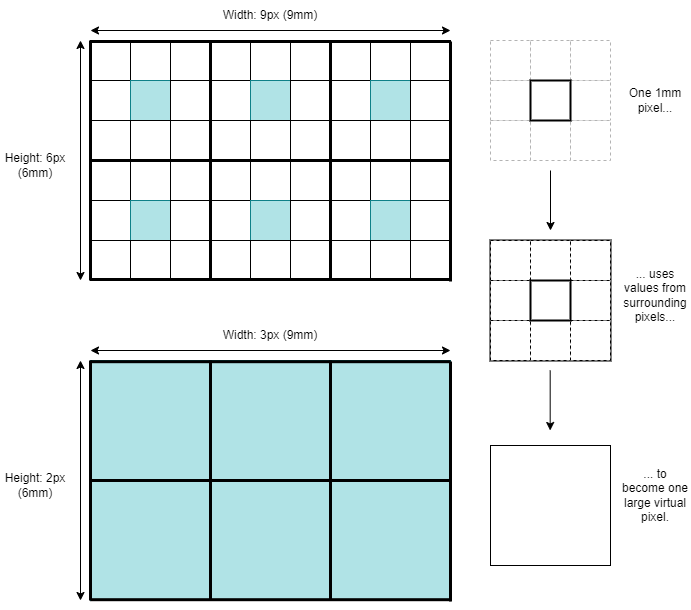

The diagram above was exported from draw.io. Its source (the exported page's mxGraphModel, read from the mxfile embedded in the PNG):
<mxGraphModel dx="859" dy="680" grid="1" gridSize="10" guides="1" tooltips="1" connect="1" arrows="1" fold="1" page="1" pageScale="1" pageWidth="827" pageHeight="1169" math="0" shadow="0">
  <root>
    <mxCell id="0" />
    <mxCell id="1" parent="0" />
    <mxCell id="157" value="" style="whiteSpace=wrap;html=1;strokeWidth=2;" vertex="1" parent="1">
      <mxGeometry x="520" y="320" width="120" height="120" as="geometry" />
    </mxCell>
    <mxCell id="2" value="" style="whiteSpace=wrap;html=1;" vertex="1" parent="1">
      <mxGeometry x="120" y="120" width="40" height="40" as="geometry" />
    </mxCell>
    <mxCell id="3" value="" style="whiteSpace=wrap;html=1;" vertex="1" parent="1">
      <mxGeometry x="160" y="120" width="40" height="40" as="geometry" />
    </mxCell>
    <mxCell id="4" value="" style="whiteSpace=wrap;html=1;" vertex="1" parent="1">
      <mxGeometry x="200" y="120" width="40" height="40" as="geometry" />
    </mxCell>
    <mxCell id="5" value="" style="whiteSpace=wrap;html=1;" vertex="1" parent="1">
      <mxGeometry x="240" y="120" width="40" height="40" as="geometry" />
    </mxCell>
    <mxCell id="6" value="" style="whiteSpace=wrap;html=1;" vertex="1" parent="1">
      <mxGeometry x="280" y="120" width="40" height="40" as="geometry" />
    </mxCell>
    <mxCell id="7" value="" style="whiteSpace=wrap;html=1;" vertex="1" parent="1">
      <mxGeometry x="320" y="120" width="40" height="40" as="geometry" />
    </mxCell>
    <mxCell id="8" value="" style="whiteSpace=wrap;html=1;" vertex="1" parent="1">
      <mxGeometry x="120" y="160" width="40" height="40" as="geometry" />
    </mxCell>
    <mxCell id="9" value="" style="whiteSpace=wrap;html=1;fillColor=#b0e3e6;strokeColor=#0e8088;" vertex="1" parent="1">
      <mxGeometry x="160" y="160" width="40" height="40" as="geometry" />
    </mxCell>
    <mxCell id="10" value="" style="whiteSpace=wrap;html=1;" vertex="1" parent="1">
      <mxGeometry x="200" y="160" width="40" height="40" as="geometry" />
    </mxCell>
    <mxCell id="11" value="" style="whiteSpace=wrap;html=1;" vertex="1" parent="1">
      <mxGeometry x="240" y="160" width="40" height="40" as="geometry" />
    </mxCell>
    <mxCell id="12" value="" style="whiteSpace=wrap;html=1;fillColor=#b0e3e6;strokeColor=#0e8088;" vertex="1" parent="1">
      <mxGeometry x="280" y="160" width="40" height="40" as="geometry" />
    </mxCell>
    <mxCell id="13" value="" style="whiteSpace=wrap;html=1;" vertex="1" parent="1">
      <mxGeometry x="320" y="160" width="40" height="40" as="geometry" />
    </mxCell>
    <mxCell id="14" value="" style="whiteSpace=wrap;html=1;" vertex="1" parent="1">
      <mxGeometry x="120" y="200" width="40" height="40" as="geometry" />
    </mxCell>
    <mxCell id="15" value="" style="whiteSpace=wrap;html=1;" vertex="1" parent="1">
      <mxGeometry x="160" y="200" width="40" height="40" as="geometry" />
    </mxCell>
    <mxCell id="16" value="" style="whiteSpace=wrap;html=1;" vertex="1" parent="1">
      <mxGeometry x="200" y="200" width="40" height="40" as="geometry" />
    </mxCell>
    <mxCell id="17" value="" style="whiteSpace=wrap;html=1;" vertex="1" parent="1">
      <mxGeometry x="240" y="200" width="40" height="40" as="geometry" />
    </mxCell>
    <mxCell id="18" value="" style="whiteSpace=wrap;html=1;" vertex="1" parent="1">
      <mxGeometry x="280" y="200" width="40" height="40" as="geometry" />
    </mxCell>
    <mxCell id="19" value="" style="whiteSpace=wrap;html=1;" vertex="1" parent="1">
      <mxGeometry x="320" y="200" width="40" height="40" as="geometry" />
    </mxCell>
    <mxCell id="20" value="" style="whiteSpace=wrap;html=1;" vertex="1" parent="1">
      <mxGeometry x="360" y="120" width="40" height="40" as="geometry" />
    </mxCell>
    <mxCell id="21" value="" style="whiteSpace=wrap;html=1;" vertex="1" parent="1">
      <mxGeometry x="400" y="120" width="40" height="40" as="geometry" />
    </mxCell>
    <mxCell id="22" value="" style="whiteSpace=wrap;html=1;" vertex="1" parent="1">
      <mxGeometry x="440" y="120" width="40" height="40" as="geometry" />
    </mxCell>
    <mxCell id="23" value="" style="whiteSpace=wrap;html=1;" vertex="1" parent="1">
      <mxGeometry x="360" y="160" width="40" height="40" as="geometry" />
    </mxCell>
    <mxCell id="24" value="" style="whiteSpace=wrap;html=1;fillColor=#b0e3e6;strokeColor=#0e8088;" vertex="1" parent="1">
      <mxGeometry x="400" y="160" width="40" height="40" as="geometry" />
    </mxCell>
    <mxCell id="25" value="" style="whiteSpace=wrap;html=1;" vertex="1" parent="1">
      <mxGeometry x="440" y="160" width="40" height="40" as="geometry" />
    </mxCell>
    <mxCell id="26" value="" style="whiteSpace=wrap;html=1;" vertex="1" parent="1">
      <mxGeometry x="360" y="200" width="40" height="40" as="geometry" />
    </mxCell>
    <mxCell id="27" value="" style="whiteSpace=wrap;html=1;" vertex="1" parent="1">
      <mxGeometry x="400" y="200" width="40" height="40" as="geometry" />
    </mxCell>
    <mxCell id="28" value="" style="whiteSpace=wrap;html=1;" vertex="1" parent="1">
      <mxGeometry x="440" y="200" width="40" height="40" as="geometry" />
    </mxCell>
    <mxCell id="29" value="" style="whiteSpace=wrap;html=1;" vertex="1" parent="1">
      <mxGeometry x="120" y="240" width="40" height="40" as="geometry" />
    </mxCell>
    <mxCell id="30" value="" style="whiteSpace=wrap;html=1;" vertex="1" parent="1">
      <mxGeometry x="160" y="240" width="40" height="40" as="geometry" />
    </mxCell>
    <mxCell id="31" value="" style="whiteSpace=wrap;html=1;" vertex="1" parent="1">
      <mxGeometry x="200" y="240" width="40" height="40" as="geometry" />
    </mxCell>
    <mxCell id="32" value="" style="whiteSpace=wrap;html=1;" vertex="1" parent="1">
      <mxGeometry x="240" y="240" width="40" height="40" as="geometry" />
    </mxCell>
    <mxCell id="33" value="" style="whiteSpace=wrap;html=1;" vertex="1" parent="1">
      <mxGeometry x="280" y="240" width="40" height="40" as="geometry" />
    </mxCell>
    <mxCell id="34" value="" style="whiteSpace=wrap;html=1;" vertex="1" parent="1">
      <mxGeometry x="320" y="240" width="40" height="40" as="geometry" />
    </mxCell>
    <mxCell id="35" value="" style="whiteSpace=wrap;html=1;" vertex="1" parent="1">
      <mxGeometry x="120" y="280" width="40" height="40" as="geometry" />
    </mxCell>
    <mxCell id="36" value="" style="whiteSpace=wrap;html=1;fillColor=#b0e3e6;strokeColor=#0e8088;" vertex="1" parent="1">
      <mxGeometry x="160" y="280" width="40" height="40" as="geometry" />
    </mxCell>
    <mxCell id="37" value="" style="whiteSpace=wrap;html=1;" vertex="1" parent="1">
      <mxGeometry x="200" y="280" width="40" height="40" as="geometry" />
    </mxCell>
    <mxCell id="38" value="" style="whiteSpace=wrap;html=1;" vertex="1" parent="1">
      <mxGeometry x="240" y="280" width="40" height="40" as="geometry" />
    </mxCell>
    <mxCell id="39" value="" style="whiteSpace=wrap;html=1;fillColor=#b0e3e6;strokeColor=#0e8088;" vertex="1" parent="1">
      <mxGeometry x="280" y="280" width="40" height="40" as="geometry" />
    </mxCell>
    <mxCell id="40" value="" style="whiteSpace=wrap;html=1;" vertex="1" parent="1">
      <mxGeometry x="320" y="280" width="40" height="40" as="geometry" />
    </mxCell>
    <mxCell id="41" value="" style="whiteSpace=wrap;html=1;" vertex="1" parent="1">
      <mxGeometry x="120" y="320" width="40" height="40" as="geometry" />
    </mxCell>
    <mxCell id="42" value="" style="whiteSpace=wrap;html=1;" vertex="1" parent="1">
      <mxGeometry x="160" y="320" width="40" height="40" as="geometry" />
    </mxCell>
    <mxCell id="43" value="" style="whiteSpace=wrap;html=1;" vertex="1" parent="1">
      <mxGeometry x="200" y="320" width="40" height="40" as="geometry" />
    </mxCell>
    <mxCell id="44" value="" style="whiteSpace=wrap;html=1;" vertex="1" parent="1">
      <mxGeometry x="240" y="320" width="40" height="40" as="geometry" />
    </mxCell>
    <mxCell id="45" value="" style="whiteSpace=wrap;html=1;" vertex="1" parent="1">
      <mxGeometry x="280" y="320" width="40" height="40" as="geometry" />
    </mxCell>
    <mxCell id="46" value="" style="whiteSpace=wrap;html=1;" vertex="1" parent="1">
      <mxGeometry x="320" y="320" width="40" height="40" as="geometry" />
    </mxCell>
    <mxCell id="47" value="" style="whiteSpace=wrap;html=1;" vertex="1" parent="1">
      <mxGeometry x="360" y="240" width="40" height="40" as="geometry" />
    </mxCell>
    <mxCell id="48" value="" style="whiteSpace=wrap;html=1;" vertex="1" parent="1">
      <mxGeometry x="400" y="240" width="40" height="40" as="geometry" />
    </mxCell>
    <mxCell id="49" value="" style="whiteSpace=wrap;html=1;" vertex="1" parent="1">
      <mxGeometry x="440" y="240" width="40" height="40" as="geometry" />
    </mxCell>
    <mxCell id="50" value="" style="whiteSpace=wrap;html=1;" vertex="1" parent="1">
      <mxGeometry x="360" y="280" width="40" height="40" as="geometry" />
    </mxCell>
    <mxCell id="51" value="" style="whiteSpace=wrap;html=1;fillColor=#b0e3e6;strokeColor=#0e8088;" vertex="1" parent="1">
      <mxGeometry x="400" y="280" width="40" height="40" as="geometry" />
    </mxCell>
    <mxCell id="52" value="" style="whiteSpace=wrap;html=1;" vertex="1" parent="1">
      <mxGeometry x="440" y="280" width="40" height="40" as="geometry" />
    </mxCell>
    <mxCell id="53" value="" style="whiteSpace=wrap;html=1;" vertex="1" parent="1">
      <mxGeometry x="360" y="320" width="40" height="40" as="geometry" />
    </mxCell>
    <mxCell id="54" value="" style="whiteSpace=wrap;html=1;" vertex="1" parent="1">
      <mxGeometry x="400" y="320" width="40" height="40" as="geometry" />
    </mxCell>
    <mxCell id="55" value="" style="whiteSpace=wrap;html=1;" vertex="1" parent="1">
      <mxGeometry x="440" y="320" width="40" height="40" as="geometry" />
    </mxCell>
    <mxCell id="63" value="" style="whiteSpace=wrap;html=1;fillColor=#b0e3e6;strokeColor=#0e8088;" vertex="1" parent="1">
      <mxGeometry x="120" y="440" width="120" height="120" as="geometry" />
    </mxCell>
    <mxCell id="66" value="" style="whiteSpace=wrap;html=1;fillColor=#b0e3e6;strokeColor=#0e8088;" vertex="1" parent="1">
      <mxGeometry x="240" y="440" width="120" height="120" as="geometry" />
    </mxCell>
    <mxCell id="78" value="" style="whiteSpace=wrap;html=1;fillColor=#b0e3e6;strokeColor=#0e8088;" vertex="1" parent="1">
      <mxGeometry x="360" y="440" width="120" height="120" as="geometry" />
    </mxCell>
    <mxCell id="90" value="" style="whiteSpace=wrap;html=1;fillColor=#b0e3e6;strokeColor=#0e8088;" vertex="1" parent="1">
      <mxGeometry x="120" y="560" width="120" height="120" as="geometry" />
    </mxCell>
    <mxCell id="93" value="" style="whiteSpace=wrap;html=1;fillColor=#b0e3e6;strokeColor=#0e8088;" vertex="1" parent="1">
      <mxGeometry x="240" y="560" width="120" height="120" as="geometry" />
    </mxCell>
    <mxCell id="105" value="" style="whiteSpace=wrap;html=1;fillColor=#b0e3e6;strokeColor=#0e8088;" vertex="1" parent="1">
      <mxGeometry x="360" y="560" width="120" height="120" as="geometry" />
    </mxCell>
    <mxCell id="110" value="" style="endArrow=none;html=1;entryX=0;entryY=1;entryDx=0;entryDy=0;strokeWidth=3;" edge="1" parent="1">
      <mxGeometry width="50" height="50" relative="1" as="geometry">
        <mxPoint x="240" y="120" as="sourcePoint" />
        <mxPoint x="240" y="360" as="targetPoint" />
      </mxGeometry>
    </mxCell>
    <mxCell id="111" value="" style="endArrow=none;html=1;entryX=0;entryY=1;entryDx=0;entryDy=0;strokeWidth=3;" edge="1" parent="1">
      <mxGeometry width="50" height="50" relative="1" as="geometry">
        <mxPoint x="360" y="120" as="sourcePoint" />
        <mxPoint x="360" y="360" as="targetPoint" />
      </mxGeometry>
    </mxCell>
    <mxCell id="112" value="" style="endArrow=none;html=1;entryX=1;entryY=0;entryDx=0;entryDy=0;strokeWidth=3;exitX=0;exitY=0;exitDx=0;exitDy=0;" edge="1" parent="1" source="29" target="49">
      <mxGeometry width="50" height="50" relative="1" as="geometry">
        <mxPoint x="370" y="130" as="sourcePoint" />
        <mxPoint x="370" y="370" as="targetPoint" />
      </mxGeometry>
    </mxCell>
    <mxCell id="113" value="" style="endArrow=none;html=1;entryX=1;entryY=0;entryDx=0;entryDy=0;strokeWidth=3;exitX=0;exitY=0;exitDx=0;exitDy=0;" edge="1" parent="1">
      <mxGeometry width="50" height="50" relative="1" as="geometry">
        <mxPoint x="120" y="121" as="sourcePoint" />
        <mxPoint x="480" y="121" as="targetPoint" />
      </mxGeometry>
    </mxCell>
    <mxCell id="114" value="" style="endArrow=none;html=1;entryX=1;entryY=0;entryDx=0;entryDy=0;strokeWidth=3;exitX=0;exitY=0;exitDx=0;exitDy=0;" edge="1" parent="1">
      <mxGeometry width="50" height="50" relative="1" as="geometry">
        <mxPoint x="120" y="359" as="sourcePoint" />
        <mxPoint x="480" y="359" as="targetPoint" />
      </mxGeometry>
    </mxCell>
    <mxCell id="115" value="" style="endArrow=none;html=1;entryX=0;entryY=1;entryDx=0;entryDy=0;strokeWidth=3;" edge="1" parent="1">
      <mxGeometry width="50" height="50" relative="1" as="geometry">
        <mxPoint x="480" y="121" as="sourcePoint" />
        <mxPoint x="480" y="361" as="targetPoint" />
      </mxGeometry>
    </mxCell>
    <mxCell id="116" value="" style="endArrow=none;html=1;entryX=0;entryY=1;entryDx=0;entryDy=0;strokeWidth=3;" edge="1" parent="1">
      <mxGeometry width="50" height="50" relative="1" as="geometry">
        <mxPoint x="120" y="120" as="sourcePoint" />
        <mxPoint x="120" y="360" as="targetPoint" />
      </mxGeometry>
    </mxCell>
    <mxCell id="117" value="" style="endArrow=classic;startArrow=classic;html=1;strokeWidth=1;" edge="1" parent="1">
      <mxGeometry width="50" height="50" relative="1" as="geometry">
        <mxPoint x="120" y="110" as="sourcePoint" />
        <mxPoint x="480" y="110" as="targetPoint" />
      </mxGeometry>
    </mxCell>
    <mxCell id="118" value="Width: 9px (9mm)" style="text;html=1;strokeColor=none;fillColor=none;align=center;verticalAlign=middle;whiteSpace=wrap;rounded=0;" vertex="1" parent="1">
      <mxGeometry x="250" y="80" width="100" height="30" as="geometry" />
    </mxCell>
    <mxCell id="119" value="Height: 6px (6mm)" style="text;html=1;strokeColor=none;fillColor=none;align=center;verticalAlign=middle;whiteSpace=wrap;rounded=0;" vertex="1" parent="1">
      <mxGeometry x="30" y="230" width="70" height="30" as="geometry" />
    </mxCell>
    <mxCell id="120" value="" style="endArrow=classic;startArrow=classic;html=1;strokeWidth=1;" edge="1" parent="1">
      <mxGeometry width="50" height="50" relative="1" as="geometry">
        <mxPoint x="110" y="120" as="sourcePoint" />
        <mxPoint x="110" y="360" as="targetPoint" />
      </mxGeometry>
    </mxCell>
    <mxCell id="121" value="" style="endArrow=classic;startArrow=classic;html=1;strokeWidth=1;" edge="1" parent="1">
      <mxGeometry width="50" height="50" relative="1" as="geometry">
        <mxPoint x="120" y="430" as="sourcePoint" />
        <mxPoint x="480" y="430" as="targetPoint" />
      </mxGeometry>
    </mxCell>
    <mxCell id="122" value="Width: 3px (9mm)" style="text;html=1;strokeColor=none;fillColor=none;align=center;verticalAlign=middle;whiteSpace=wrap;rounded=0;" vertex="1" parent="1">
      <mxGeometry x="250" y="400" width="100" height="30" as="geometry" />
    </mxCell>
    <mxCell id="123" value="Height: 2px (6mm)" style="text;html=1;strokeColor=none;fillColor=none;align=center;verticalAlign=middle;whiteSpace=wrap;rounded=0;" vertex="1" parent="1">
      <mxGeometry x="30" y="550" width="70" height="30" as="geometry" />
    </mxCell>
    <mxCell id="124" value="" style="endArrow=classic;startArrow=classic;html=1;strokeWidth=1;" edge="1" parent="1">
      <mxGeometry width="50" height="50" relative="1" as="geometry">
        <mxPoint x="110" y="440" as="sourcePoint" />
        <mxPoint x="110" y="680" as="targetPoint" />
      </mxGeometry>
    </mxCell>
    <mxCell id="125" value="" style="whiteSpace=wrap;html=1;dashed=1;strokeColor=#B3B3B3;" vertex="1" parent="1">
      <mxGeometry x="520" y="120" width="40" height="40" as="geometry" />
    </mxCell>
    <mxCell id="126" value="" style="whiteSpace=wrap;html=1;dashed=1;strokeColor=#B3B3B3;" vertex="1" parent="1">
      <mxGeometry x="560" y="120" width="40" height="40" as="geometry" />
    </mxCell>
    <mxCell id="127" value="" style="whiteSpace=wrap;html=1;dashed=1;strokeColor=#B3B3B3;" vertex="1" parent="1">
      <mxGeometry x="600" y="120" width="40" height="40" as="geometry" />
    </mxCell>
    <mxCell id="128" value="" style="whiteSpace=wrap;html=1;dashed=1;strokeColor=#B3B3B3;" vertex="1" parent="1">
      <mxGeometry x="520" y="160" width="40" height="40" as="geometry" />
    </mxCell>
    <mxCell id="130" value="" style="whiteSpace=wrap;html=1;dashed=1;strokeColor=#B3B3B3;" vertex="1" parent="1">
      <mxGeometry x="600" y="160" width="40" height="40" as="geometry" />
    </mxCell>
    <mxCell id="131" value="" style="whiteSpace=wrap;html=1;dashed=1;strokeColor=#B3B3B3;" vertex="1" parent="1">
      <mxGeometry x="520" y="200" width="40" height="40" as="geometry" />
    </mxCell>
    <mxCell id="132" value="" style="whiteSpace=wrap;html=1;dashed=1;strokeColor=#B3B3B3;" vertex="1" parent="1">
      <mxGeometry x="560" y="200" width="40" height="40" as="geometry" />
    </mxCell>
    <mxCell id="133" value="" style="whiteSpace=wrap;html=1;dashed=1;strokeColor=#B3B3B3;" vertex="1" parent="1">
      <mxGeometry x="600" y="200" width="40" height="40" as="geometry" />
    </mxCell>
    <mxCell id="134" value="" style="whiteSpace=wrap;html=1;dashed=1;" vertex="1" parent="1">
      <mxGeometry x="520" y="320" width="40" height="40" as="geometry" />
    </mxCell>
    <mxCell id="135" value="" style="whiteSpace=wrap;html=1;dashed=1;" vertex="1" parent="1">
      <mxGeometry x="560" y="320" width="40" height="40" as="geometry" />
    </mxCell>
    <mxCell id="136" value="" style="whiteSpace=wrap;html=1;dashed=1;" vertex="1" parent="1">
      <mxGeometry x="600" y="320" width="40" height="40" as="geometry" />
    </mxCell>
    <mxCell id="137" value="" style="whiteSpace=wrap;html=1;dashed=1;" vertex="1" parent="1">
      <mxGeometry x="520" y="360" width="40" height="40" as="geometry" />
    </mxCell>
    <mxCell id="139" value="" style="whiteSpace=wrap;html=1;dashed=1;" vertex="1" parent="1">
      <mxGeometry x="600" y="360" width="40" height="40" as="geometry" />
    </mxCell>
    <mxCell id="140" value="" style="whiteSpace=wrap;html=1;dashed=1;" vertex="1" parent="1">
      <mxGeometry x="520" y="400" width="40" height="40" as="geometry" />
    </mxCell>
    <mxCell id="141" value="" style="whiteSpace=wrap;html=1;dashed=1;" vertex="1" parent="1">
      <mxGeometry x="560" y="400" width="40" height="40" as="geometry" />
    </mxCell>
    <mxCell id="142" value="" style="whiteSpace=wrap;html=1;dashed=1;" vertex="1" parent="1">
      <mxGeometry x="600" y="400" width="40" height="40" as="geometry" />
    </mxCell>
    <mxCell id="147" value="" style="whiteSpace=wrap;html=1;" vertex="1" parent="1">
      <mxGeometry x="520" y="525" width="120" height="120" as="geometry" />
    </mxCell>
    <mxCell id="129" value="" style="whiteSpace=wrap;html=1;strokeWidth=2;" vertex="1" parent="1">
      <mxGeometry x="560" y="160" width="40" height="40" as="geometry" />
    </mxCell>
    <mxCell id="152" value="" style="endArrow=classic;html=1;strokeWidth=1;" edge="1" parent="1">
      <mxGeometry width="50" height="50" relative="1" as="geometry">
        <mxPoint x="580" y="250" as="sourcePoint" />
        <mxPoint x="580" y="310" as="targetPoint" />
      </mxGeometry>
    </mxCell>
    <mxCell id="153" value="" style="endArrow=classic;html=1;strokeWidth=1;" edge="1" parent="1">
      <mxGeometry width="50" height="50" relative="1" as="geometry">
        <mxPoint x="579.68" y="450" as="sourcePoint" />
        <mxPoint x="579.68" y="510" as="targetPoint" />
      </mxGeometry>
    </mxCell>
    <mxCell id="154" value="One 1mm pixel..." style="text;html=1;strokeColor=none;fillColor=none;align=center;verticalAlign=middle;whiteSpace=wrap;rounded=0;" vertex="1" parent="1">
      <mxGeometry x="650" y="165" width="70" height="30" as="geometry" />
    </mxCell>
    <mxCell id="138" value="" style="whiteSpace=wrap;html=1;strokeWidth=2;" vertex="1" parent="1">
      <mxGeometry x="560" y="360" width="40" height="40" as="geometry" />
    </mxCell>
    <mxCell id="155" value="... uses values from surrounding pixels..." style="text;html=1;strokeColor=none;fillColor=none;align=center;verticalAlign=middle;whiteSpace=wrap;rounded=0;" vertex="1" parent="1">
      <mxGeometry x="650" y="360" width="70" height="30" as="geometry" />
    </mxCell>
    <mxCell id="156" value="... to become one large virtual pixel." style="text;html=1;strokeColor=none;fillColor=none;align=center;verticalAlign=middle;whiteSpace=wrap;rounded=0;" vertex="1" parent="1">
      <mxGeometry x="650" y="560" width="70" height="30" as="geometry" />
    </mxCell>
    <mxCell id="158" value="" style="endArrow=none;html=1;entryX=0;entryY=1;entryDx=0;entryDy=0;strokeWidth=3;" edge="1" parent="1">
      <mxGeometry width="50" height="50" relative="1" as="geometry">
        <mxPoint x="240" y="440" as="sourcePoint" />
        <mxPoint x="240" y="680" as="targetPoint" />
      </mxGeometry>
    </mxCell>
    <mxCell id="159" value="" style="endArrow=none;html=1;entryX=0;entryY=1;entryDx=0;entryDy=0;strokeWidth=3;" edge="1" parent="1">
      <mxGeometry width="50" height="50" relative="1" as="geometry">
        <mxPoint x="360" y="440" as="sourcePoint" />
        <mxPoint x="360" y="680" as="targetPoint" />
      </mxGeometry>
    </mxCell>
    <mxCell id="160" value="" style="endArrow=none;html=1;entryX=1;entryY=0;entryDx=0;entryDy=0;strokeWidth=3;exitX=0;exitY=0;exitDx=0;exitDy=0;" edge="1" parent="1">
      <mxGeometry width="50" height="50" relative="1" as="geometry">
        <mxPoint x="120" y="560" as="sourcePoint" />
        <mxPoint x="480" y="560" as="targetPoint" />
      </mxGeometry>
    </mxCell>
    <mxCell id="161" value="" style="endArrow=none;html=1;entryX=0;entryY=1;entryDx=0;entryDy=0;strokeWidth=3;" edge="1" parent="1">
      <mxGeometry width="50" height="50" relative="1" as="geometry">
        <mxPoint x="480" y="441" as="sourcePoint" />
        <mxPoint x="480" y="681" as="targetPoint" />
      </mxGeometry>
    </mxCell>
    <mxCell id="162" value="" style="endArrow=none;html=1;entryX=0;entryY=1;entryDx=0;entryDy=0;strokeWidth=3;" edge="1" parent="1">
      <mxGeometry width="50" height="50" relative="1" as="geometry">
        <mxPoint x="120" y="440" as="sourcePoint" />
        <mxPoint x="120" y="680" as="targetPoint" />
      </mxGeometry>
    </mxCell>
    <mxCell id="163" value="" style="endArrow=none;html=1;entryX=1;entryY=0;entryDx=0;entryDy=0;strokeWidth=3;exitX=0;exitY=0;exitDx=0;exitDy=0;" edge="1" parent="1">
      <mxGeometry width="50" height="50" relative="1" as="geometry">
        <mxPoint x="120" y="441.2" as="sourcePoint" />
        <mxPoint x="480" y="441.2" as="targetPoint" />
      </mxGeometry>
    </mxCell>
    <mxCell id="164" value="" style="endArrow=none;html=1;entryX=1;entryY=0;entryDx=0;entryDy=0;strokeWidth=3;exitX=0;exitY=0;exitDx=0;exitDy=0;" edge="1" parent="1">
      <mxGeometry width="50" height="50" relative="1" as="geometry">
        <mxPoint x="120" y="679.2" as="sourcePoint" />
        <mxPoint x="480" y="679.2" as="targetPoint" />
      </mxGeometry>
    </mxCell>
  </root>
</mxGraphModel>